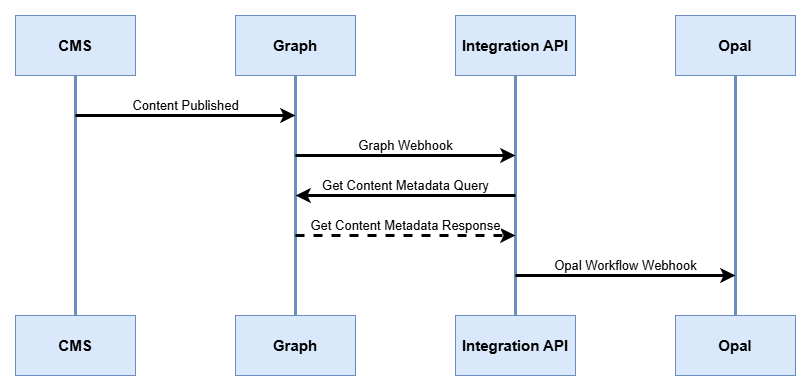

The diagram above was exported from draw.io. Its source (the exported page's mxGraphModel, read from the mxfile embedded in the PNG):
<mxGraphModel dx="1426" dy="743" grid="1" gridSize="10" guides="1" tooltips="1" connect="1" arrows="1" fold="1" page="1" pageScale="1" pageWidth="827" pageHeight="1169" math="0" shadow="0">
  <root>
    <mxCell id="0" />
    <mxCell id="1" parent="0" />
    <mxCell id="7o32NOZu0TDKyb-pfFkG-9" edge="1" parent="1" source="7o32NOZu0TDKyb-pfFkG-1" style="edgeStyle=orthogonalEdgeStyle;rounded=0;orthogonalLoop=1;jettySize=auto;html=1;exitX=0.5;exitY=1;exitDx=0;exitDy=0;entryX=0.5;entryY=0;entryDx=0;entryDy=0;strokeWidth=3;fillColor=#dae8fc;strokeColor=#6c8ebf;endArrow=none;endFill=0;" target="7o32NOZu0TDKyb-pfFkG-5">
      <mxGeometry relative="1" as="geometry" />
    </mxCell>
    <mxCell id="7o32NOZu0TDKyb-pfFkG-1" parent="1" style="rounded=0;whiteSpace=wrap;html=1;fillColor=#dae8fc;strokeColor=#6c8ebf;fontSize=15;fontStyle=1" value="CMS" vertex="1">
      <mxGeometry height="60" width="120" x="40" y="60" as="geometry" />
    </mxCell>
    <mxCell id="7o32NOZu0TDKyb-pfFkG-11" edge="1" parent="1" source="7o32NOZu0TDKyb-pfFkG-2" style="edgeStyle=orthogonalEdgeStyle;rounded=0;orthogonalLoop=1;jettySize=auto;html=1;exitX=0.5;exitY=1;exitDx=0;exitDy=0;entryX=0.5;entryY=0;entryDx=0;entryDy=0;strokeWidth=3;fillColor=#dae8fc;strokeColor=#6c8ebf;endArrow=none;endFill=0;" target="7o32NOZu0TDKyb-pfFkG-6">
      <mxGeometry relative="1" as="geometry" />
    </mxCell>
    <mxCell id="7o32NOZu0TDKyb-pfFkG-2" parent="1" style="rounded=0;whiteSpace=wrap;html=1;fillColor=#dae8fc;strokeColor=#6c8ebf;fontSize=15;fontStyle=1" value="Integration API" vertex="1">
      <mxGeometry height="60" width="120" x="480" y="60" as="geometry" />
    </mxCell>
    <mxCell id="7o32NOZu0TDKyb-pfFkG-10" edge="1" parent="1" source="7o32NOZu0TDKyb-pfFkG-3" style="edgeStyle=orthogonalEdgeStyle;rounded=0;orthogonalLoop=1;jettySize=auto;html=1;exitX=0.5;exitY=1;exitDx=0;exitDy=0;entryX=0.5;entryY=0;entryDx=0;entryDy=0;strokeWidth=3;fillColor=#dae8fc;strokeColor=#6c8ebf;endArrow=none;endFill=0;" target="7o32NOZu0TDKyb-pfFkG-7">
      <mxGeometry relative="1" as="geometry" />
    </mxCell>
    <mxCell id="7o32NOZu0TDKyb-pfFkG-3" parent="1" style="rounded=0;whiteSpace=wrap;html=1;fillColor=#dae8fc;strokeColor=#6c8ebf;fontSize=15;fontStyle=1" value="Graph" vertex="1">
      <mxGeometry height="60" width="120" x="260" y="60" as="geometry" />
    </mxCell>
    <mxCell id="7o32NOZu0TDKyb-pfFkG-12" edge="1" parent="1" source="7o32NOZu0TDKyb-pfFkG-4" style="edgeStyle=orthogonalEdgeStyle;rounded=0;orthogonalLoop=1;jettySize=auto;html=1;exitX=0.5;exitY=1;exitDx=0;exitDy=0;entryX=0.5;entryY=0;entryDx=0;entryDy=0;strokeWidth=3;fillColor=#dae8fc;strokeColor=#6c8ebf;endArrow=none;endFill=0;" target="7o32NOZu0TDKyb-pfFkG-8">
      <mxGeometry relative="1" as="geometry" />
    </mxCell>
    <mxCell id="7o32NOZu0TDKyb-pfFkG-4" parent="1" style="rounded=0;whiteSpace=wrap;html=1;fillColor=#dae8fc;strokeColor=#6c8ebf;fontSize=15;fontStyle=1" value="Opal" vertex="1">
      <mxGeometry height="60" width="120" x="700" y="60" as="geometry" />
    </mxCell>
    <mxCell id="7o32NOZu0TDKyb-pfFkG-5" parent="1" style="rounded=0;whiteSpace=wrap;html=1;fillColor=#dae8fc;strokeColor=#6c8ebf;fontSize=15;fontStyle=1" value="CMS" vertex="1">
      <mxGeometry height="60" width="120" x="40" y="360" as="geometry" />
    </mxCell>
    <mxCell id="7o32NOZu0TDKyb-pfFkG-6" parent="1" style="rounded=0;whiteSpace=wrap;html=1;fillColor=#dae8fc;strokeColor=#6c8ebf;fontSize=15;fontStyle=1" value="Integration API" vertex="1">
      <mxGeometry height="60" width="120" x="480" y="360" as="geometry" />
    </mxCell>
    <mxCell id="7o32NOZu0TDKyb-pfFkG-7" parent="1" style="rounded=0;whiteSpace=wrap;html=1;fillColor=#dae8fc;strokeColor=#6c8ebf;fontSize=15;fontStyle=1" value="Graph" vertex="1">
      <mxGeometry height="60" width="120" x="260" y="360" as="geometry" />
    </mxCell>
    <mxCell id="7o32NOZu0TDKyb-pfFkG-8" parent="1" style="rounded=0;whiteSpace=wrap;html=1;fillColor=#dae8fc;strokeColor=#6c8ebf;fontSize=15;fontStyle=1" value="Opal" vertex="1">
      <mxGeometry height="60" width="120" x="700" y="360" as="geometry" />
    </mxCell>
    <mxCell id="7o32NOZu0TDKyb-pfFkG-13" edge="1" parent="1" style="endArrow=classic;html=1;rounded=0;strokeWidth=3;fontSize=13;" value="Content Published">
      <mxGeometry height="50" relative="1" width="50" y="10" as="geometry">
        <mxPoint as="offset" />
        <mxPoint x="100" y="160" as="sourcePoint" />
        <mxPoint x="320" y="160" as="targetPoint" />
      </mxGeometry>
    </mxCell>
    <mxCell id="7o32NOZu0TDKyb-pfFkG-14" edge="1" parent="1" style="endArrow=classic;html=1;rounded=0;strokeWidth=3;fontSize=13;" value="Graph Webhook">
      <mxGeometry height="50" relative="1" width="50" y="10" as="geometry">
        <mxPoint as="offset" />
        <mxPoint x="320" y="200" as="sourcePoint" />
        <mxPoint x="540" y="200" as="targetPoint" />
      </mxGeometry>
    </mxCell>
    <mxCell id="7o32NOZu0TDKyb-pfFkG-15" edge="1" parent="1" style="endArrow=classic;html=1;rounded=0;strokeWidth=3;fontSize=13;" value="Get Content Metadata Query">
      <mxGeometry height="50" relative="1" width="50" y="-10" as="geometry">
        <mxPoint as="offset" />
        <mxPoint x="540" y="240" as="sourcePoint" />
        <mxPoint x="320" y="240" as="targetPoint" />
      </mxGeometry>
    </mxCell>
    <mxCell id="7o32NOZu0TDKyb-pfFkG-16" edge="1" parent="1" style="endArrow=classic;html=1;rounded=0;dashed=1;strokeWidth=3;fontSize=13;" value="Get Content Metadata Response">
      <mxGeometry height="50" relative="1" width="50" y="10" as="geometry">
        <mxPoint as="offset" />
        <mxPoint x="320" y="280" as="sourcePoint" />
        <mxPoint x="540" y="280" as="targetPoint" />
      </mxGeometry>
    </mxCell>
    <mxCell id="7o32NOZu0TDKyb-pfFkG-17" edge="1" parent="1" style="endArrow=classic;html=1;rounded=0;strokeWidth=3;fontSize=13;" value="Opal Workflow Webhook">
      <mxGeometry height="50" relative="1" width="50" y="10" as="geometry">
        <mxPoint as="offset" />
        <mxPoint x="540" y="320" as="sourcePoint" />
        <mxPoint x="760" y="320" as="targetPoint" />
      </mxGeometry>
    </mxCell>
  </root>
</mxGraphModel>